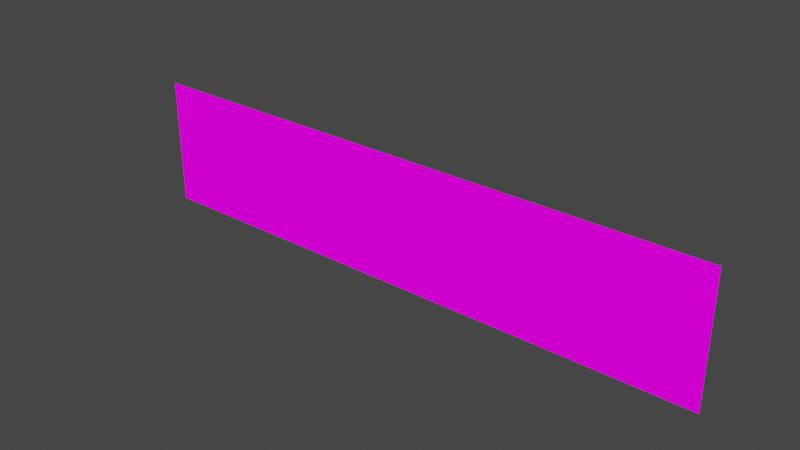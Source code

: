 # Source: clock_digits.blend  (saved by Blender 3.6.11; exported with 4.5.12 LTS)
import bpy
from mathutils import Matrix  # noqa: F401  (used for matrix-valued properties, if any)

bpy.ops.wm.read_factory_settings(use_empty=True)
scene = bpy.context.scene
scene.name = 'Scene'

# ---- collections
col_collection = bpy.data.collections.new('Collection'); scene.collection.children.link(col_collection)

# ---- images (referenced by path relative to the original .blend; pixels are not part of the script)
import os
ASSET_DIR = os.environ.get("B2B_ASSET_DIR", "")  # directory of the original .blend (textures are referenced by path, not embedded)
HERE = os.path.dirname(os.path.abspath(__file__))  # packed textures are extracted next to this script under _unpacked/

def load_image(name, relpath, width, height, colorspace="sRGB"):
    """Load a texture the original file referenced (path relative to the .blend, or extracted next to this script)."""
    p = next((c for c in (os.path.join(HERE, relpath), os.path.join(ASSET_DIR, relpath)) if relpath and os.path.exists(c)), "")
    if p:
        img = bpy.data.images.load(p, check_existing=True)
        img.name = name
    else:  # same state as the original file: an image datablock whose file is absent (Cycles renders it pink)
        img = bpy.data.images.new(name, width, height)
        img.source = "FILE"
        img.filepath = "//" + (relpath or name)
    img.colorspace_settings.name = colorspace
    return img
img_clock_digits_png = load_image('clock_digits.png', 'clock_digits.png', 1024, 1024, 'sRGB')

# ---- materials (node trees are filled in below, after node groups)
mat_clock_digits = bpy.data.materials.new('clock_digits')
mat_clock_digits.use_backface_culling = True
mat_clock_digits.use_transparent_shadow = False
mat_clock_digits.diffuse_color = (0.2784, 0.5583, 0.5116, 1.0)

# ---- material node trees
mat_clock_digits.use_nodes = True; mat_clock_digits.node_tree.nodes.clear()
_N = mat_clock_digits.node_tree.nodes; _L = mat_clock_digits.node_tree.links
n0 = _N.new('ShaderNodeOutputMaterial'); n0.name = 'Material Output'; n0.location = (360, 277)
n1 = _N.new('ShaderNodeEmission'); n1.name = 'Emission'; n1.location = (133, 210)
n2 = _N.new('ShaderNodeVertexColor'); n2.name = 'Vertex Color'; n2.location = (-459, 238)
n2.layer_name = 'Col'
n3 = _N.new('ShaderNodeTexImage'); n3.name = 'Image Texture'; n3.location = (-397, 75)
n3.image = img_clock_digits_png
n3.extension = 'EXTEND'
n4 = _N.new('ShaderNodeMix'); n4.name = 'Mix'; n4.location = (-87, 186)
n4.data_type = 'RGBA'
n4.blend_type = 'MULTIPLY'
n4.inputs[0].default_value = 1.0
n5 = _N.new('ShaderNodeCombineXYZ'); n5.name = 'Combine XYZ'; n5.location = (-619, 108)
n6 = _N.new('ShaderNodeUVMap'); n6.name = 'UV Map'; n6.location = (-1312, 110)
n6.uv_map = 'UVMap'
n7 = _N.new('ShaderNodeSeparateXYZ'); n7.name = 'Separate XYZ'; n7.location = (-1059, 156)
n8 = _N.new('ShaderNodeMath'); n8.name = 'Math'; n8.location = (-884, 403)
n8.operation = 'PINGPONG'
n8.use_clamp = True
n8.inputs[1].default_value = 1.0
n8.inputs[2].default_value = 0.0
n9 = _N.new('ShaderNodeMath'); n9.name = 'Math.001'; n9.location = (-899, 239)
n9.operation = 'PINGPONG'
n9.use_clamp = True
n9.inputs[1].default_value = 1.0
n9.inputs[2].default_value = 0.0
_L.new(n1.outputs[0], n0.inputs[0])
_L.new(n2.outputs[0], n4.inputs[6])
_L.new(n4.outputs[2], n1.inputs[0])
_L.new(n3.outputs[0], n4.inputs[7])
_L.new(n6.outputs[0], n7.inputs[0])
_L.new(n5.outputs[0], n3.inputs[0])
_L.new(n7.outputs[1], n9.inputs[0])
_L.new(n7.outputs[2], n5.inputs[2])
_L.new(n7.outputs[0], n8.inputs[0])
_L.new(n8.outputs[0], n5.inputs[0])
_L.new(n9.outputs[0], n5.inputs[1])
n0.is_active_output = True

# ---- world
world_world = bpy.data.worlds.new('World'); scene.world = world_world
world_world.use_nodes = True; world_world.node_tree.nodes.clear()
_N = world_world.node_tree.nodes; _L = world_world.node_tree.links
n0 = _N.new('ShaderNodeOutputWorld'); n0.name = 'World Output'; n0.location = (300, 300)
n1 = _N.new('ShaderNodeBackground'); n1.name = 'Background'; n1.location = (10, 300)
n1.inputs[0].default_value = (0.05088, 0.05088, 0.05088, 1.0)
_L.new(n1.outputs[0], n0.inputs[0])
n0.is_active_output = True
world_world.color = (0.05088, 0.05088, 0.05088)
world_world.use_sun_shadow = False
world_world.sun_shadow_jitter_overblur = 0.0

# ---- meshes
me_clock_digits = bpy.data.meshes.new('clock_digits')
me_clock_digits.from_pydata([(-12.63, 6.106, -5.019), (-22.35, 6.106, -5.019), (-22.35, 6.106, 4.698), (-12.63, 6.106, 4.698), (-0.9703, 6.106, -5.019), (-10.69, 6.106, -5.019), (-10.69, 6.106, 4.698), (-0.9703, 6.106, 4.698), (-10.69, 6.104, -5.015), (-12.63, 6.104, -5.015), (-12.63, 6.104, 4.702), (-10.69, 6.104, 4.702), (10.69, 6.106, -5.019), (0.9739, 6.106, -5.019), (0.9739, 6.106, 4.698), (10.69, 6.106, 4.698), (0.9739, 6.104, -5.015), (-0.9695, 6.104, -5.015), (-0.9695, 6.104, 4.702), (0.9739, 6.104, 4.702), (22.35, 6.106, -5.019), (12.64, 6.106, -5.019), (12.64, 6.106, 4.698), (22.35, 6.106, 4.698), (12.64, 6.104, -5.015), (10.69, 6.104, -5.015), (10.69, 6.104, 4.702), (12.64, 6.104, 4.702), (17.49, 6.106, 4.698), (17.49, 6.106, -5.019), (5.832, 6.106, 4.698), (5.832, 6.106, -5.019), (-5.829, 6.106, 4.698), (-5.829, 6.106, -5.019), (-17.49, 6.106, 4.698), (-17.49, 6.106, -5.019), (5.832, 6.106, -5.019), (5.832, 6.106, 4.698), (-5.829, 6.106, -5.019), (-5.829, 6.106, 4.698), (-17.49, 6.106, -5.019), (-17.49, 6.106, 4.698), (17.49, 6.106, -5.019), (17.49, 6.106, 4.698), (-12.63, 6.104, -0.1565), (-10.69, 6.104, -0.1565), (-0.9695, 6.104, -0.1565), (0.9739, 6.104, -0.1565), (10.69, 6.104, -0.1565), (12.64, 6.104, -0.1565)], [], [(40, 1, 2, 34), (38, 5, 6, 32), (36, 13, 14, 30), (44, 10, 11, 45), (42, 21, 22, 28), (46, 18, 19, 47), (20, 29, 43, 23), (12, 31, 37, 15), (4, 33, 39, 7), (0, 35, 41, 3), (48, 26, 27, 49), (25, 48, 49, 24), (17, 46, 47, 16), (9, 44, 45, 8)])
_uv = me_clock_digits.uv_layers.new(name='UVMap')
_uv.uv.foreach_set('vector', [0.0, 0.0, 0.09046, 0.0, 0.09046, 0.9996, 0.0, 0.9996, 0.0, 0.0, 0.09046, 0.0, 0.09046, 0.9996, 0.0, 0.9996, 0.0, 0.0, 0.09046, 0.0, 0.09046, 0.9996, 0.0, 0.9996, 0.9639, 0.5002, 0.9639, 1.0, 0.9264, 1.0, 0.9264, 0.5002, 0.0, -4.172e-07, 0.09046, 0.0, 0.09046, 0.9996, 0.0, 0.9996, 0.9639, 0.5002, 0.9639, 1.0, 0.9264, 1.0, 0.9264, 0.5002, 0.0, 0.0, 0.09046, 0.0, 0.09046, 0.9996, 0.0, 0.9996, 0.0, 0.0, 0.09046, -4.172e-07, 0.09046, 0.9996, 0.0, 0.9996, 0.0, 0.0, 0.09046, 0.0, 0.09046, 0.9996, 0.0, 0.9996, 0.0, -4.172e-07, 0.09046, 0.0, 0.09046, 0.9996, 0.0, 0.9996, 0.9639, 0.5002, 0.9639, 1.0, 0.9264, 1.0, 0.9264, 0.5002, 0.9639, 1.0, 0.9639, 0.5002, 0.9264, 0.5002, 0.9264, 1.0, 0.9639, 1.0, 0.9639, 0.5002, 0.9264, 0.5002, 0.9264, 1.0, 0.9639, 1.0, 0.9639, 0.5002, 0.9264, 0.5002, 0.9264, 1.0])
_ca = me_clock_digits.color_attributes.new('Col', 'BYTE_COLOR', 'CORNER')
_ca.data.foreach_set('color', [1.0, 1.0, 1.0, 1.0, 1.0, 1.0, 1.0, 1.0, 1.0, 1.0, 1.0, 1.0, 1.0, 1.0, 1.0, 1.0, 1.0, 1.0, 1.0, 1.0, 1.0, 1.0, 1.0, 1.0, 1.0, 1.0, 1.0, 1.0, 1.0, 1.0, 1.0, 1.0, 1.0, 1.0, 1.0, 1.0, 1.0, 1.0, 1.0, 1.0, 1.0, 1.0, 1.0, 1.0, 1.0, 1.0, 1.0, 1.0, 1.0, 1.0, 1.0, 1.0, 1.0, 1.0, 1.0, 1.0, 1.0, 1.0, 1.0, 1.0, 1.0, 1.0, 1.0, 1.0, 1.0, 1.0, 1.0, 1.0, 1.0, 1.0, 1.0, 1.0, 1.0, 1.0, 1.0, 1.0, 1.0, 1.0, 1.0, 1.0, 1.0, 1.0, 1.0, 1.0, 1.0, 1.0, 1.0, 1.0, 1.0, 1.0, 1.0, 1.0, 1.0, 1.0, 1.0, 1.0, 1.0, 1.0, 1.0, 1.0, 1.0, 1.0, 1.0, 1.0, 1.0, 1.0, 1.0, 1.0, 1.0, 1.0, 1.0, 1.0, 1.0, 1.0, 1.0, 1.0, 1.0, 1.0, 1.0, 1.0, 1.0, 1.0, 1.0, 1.0, 1.0, 1.0, 1.0, 1.0, 1.0, 1.0, 1.0, 1.0, 1.0, 1.0, 1.0, 1.0, 1.0, 1.0, 1.0, 1.0, 1.0, 1.0, 1.0, 1.0, 1.0, 1.0, 1.0, 1.0, 1.0, 1.0, 1.0, 1.0, 1.0, 1.0, 1.0, 1.0, 1.0, 1.0, 1.0, 1.0, 1.0, 1.0, 1.0, 1.0, 1.0, 1.0, 1.0, 1.0, 1.0, 1.0, 1.0, 1.0, 1.0, 1.0, 1.0, 1.0, 1.0, 1.0, 1.0, 1.0, 1.0, 1.0, 1.0, 1.0, 1.0, 1.0, 1.0, 1.0, 1.0, 1.0, 1.0, 1.0, 1.0, 1.0, 1.0, 1.0, 1.0, 1.0, 1.0, 1.0, 1.0, 1.0, 1.0, 1.0, 1.0, 1.0, 1.0, 1.0, 1.0, 1.0, 1.0, 1.0, 1.0, 1.0, 1.0, 1.0, 1.0, 1.0, 1.0, 1.0, 1.0, 1.0, 1.0, 1.0])
me_clock_digits.materials.append(mat_clock_digits)
me_clock_digits.use_remesh_fix_poles = True
me_clock_digits.use_remesh_preserve_attributes = False
me_clock_digits.update()
me_clock_digits.normals_split_custom_set([tuple(v) for v in zip(*[iter([-0.2393, 0.4092, -0.8805, 0.2392, 0.4092, 0.8805, -0.2393, 0.4092, -0.8805, -0.8805, 0.4092, 0.2393, -0.2393, 0.4092, -0.8805, 0.2392, 0.4092, 0.8805, -0.2393, 0.4092, -0.8805, -0.8805, 0.4092, 0.2393, -0.2393, 0.4092, -0.8805, 0.2392, 0.4092, 0.8805, -0.2393, 0.4092, -0.8805, -0.8805, 0.4092, 0.2393, -0.8805, 0.4092, -0.2392, -0.8805, 0.4092, -0.2393, -0.8805, 0.4092, -0.2393, -0.2393, 0.4092, 0.8805, -0.2393, 0.4092, -0.8805, 0.2392, 0.4092, 0.8805, -0.2393, 0.4092, -0.8805, -0.8805, 0.4092, 0.2393, -0.8805, 0.4092, -0.2392, -0.8805, 0.4092, -0.2393, -0.8805, 0.4092, -0.2393, -0.2393, 0.4092, 0.8805, -0.2393, 0.4092, -0.8805, -0.8805, 0.4092, 0.2393, -0.2393, 0.4092, -0.8805, 0.2392, 0.4092, 0.8805, -0.2393, 0.4092, -0.8805, -0.8805, 0.4092, 0.2393, -0.2393, 0.4092, -0.8805, 0.2392, 0.4092, 0.8805, -0.2393, 0.4092, -0.8805, -0.8805, 0.4092, 0.2393, -0.2393, 0.4092, -0.8805, 0.2392, 0.4092, 0.8805, -0.2393, 0.4092, -0.8805, -0.8805, 0.4092, 0.2393, -0.2393, 0.4092, -0.8805, 0.2392, 0.4092, 0.8805, -0.8805, 0.4092, -0.2392, -0.8805, 0.4092, -0.2393, -0.8805, 0.4092, -0.2393, -0.2393, 0.4092, 0.8805, -0.8805, 0.4092, -0.2392, -0.2392, 0.4092, 0.8805, -0.8805, 0.4092, -0.2393, -0.8805, 0.4092, -0.2393, -0.8805, 0.4092, -0.2392, -0.2392, 0.4092, 0.8805, -0.8805, 0.4092, -0.2393, -0.8805, 0.4092, -0.2393, -0.8805, 0.4092, -0.2392, -0.2392, 0.4092, 0.8805, -0.8805, 0.4092, -0.2393, -0.8805, 0.4092, -0.2393])] * 3)])
arm_armature = bpy.data.armatures.new('Armature')  # bones are not reproduced

# ---- objects
ob_clock_digits = bpy.data.objects.new('clock_digits', me_clock_digits)
ob_armature = bpy.data.objects.new('Armature', arm_armature)

# ---- transforms, parenting, visibility, modifiers, constraints
ob_clock_digits.parent = ob_armature
ob_clock_digits.location = (0.0, 0.0, 0.0)
ob_clock_digits.rotation_euler = (1.192e-07, -0.0, 0.0)
ob_clock_digits.scale = (0.01562, 0.01562, 0.01562)
_vg = ob_clock_digits.vertex_groups.new(name='root')
_vg.add([8, 9, 10, 11, 12, 15, 16, 17, 18, 19, 20, 21, 22, 23, 24, 25, 26, 27, 28, 29, 31, 37, 42, 43, 44, 45, 46, 47, 48, 49], 1.0, 'REPLACE')
_vg = ob_clock_digits.vertex_groups.new(name='minute_01')
_vg.add([13, 14, 30, 36], 1.0, 'REPLACE')
_vg = ob_clock_digits.vertex_groups.new(name='second_10')
_vg.add([4, 7, 33, 39], 1.0, 'REPLACE')
_vg = ob_clock_digits.vertex_groups.new(name='second_01')
_vg.add([5, 6, 32, 38], 1.0, 'REPLACE')
_vg = ob_clock_digits.vertex_groups.new(name='ms_10')
_vg.add([0, 3, 35, 41], 1.0, 'REPLACE')
_vg = ob_clock_digits.vertex_groups.new(name='ms_01')
_vg.add([1, 2, 34, 40], 1.0, 'REPLACE')
_m = ob_clock_digits.modifiers.new('Armature', 'ARMATURE')
_m.object = ob_armature
ob_armature.location = (0.0, 0.0, 0.0)

# ---- collection membership
col_collection.objects.link(ob_clock_digits)
col_collection.objects.link(ob_armature)

# ---- scene / render settings (as saved in the file)
scene.frame_start = 1; scene.frame_end = 250; scene.frame_set(1)
scene.render.engine = 'BLENDER_EEVEE_NEXT'
scene.cycles.sampling_pattern = 'TABULATED_SOBOL'
scene.cycles.use_light_tree = False
scene.view_settings.view_transform = 'Filmic'
bpy.context.view_layer.update()

# ---- added for rendering (the .blend has no active camera): camera
cam_auto = bpy.data.cameras.new('AutoCamera')
cam_auto.lens = 50.0
cam_auto.sensor_width = 36.0
cam_auto.clip_end = 1000.0
ob_auto_camera = bpy.data.objects.new('AutoCamera', cam_auto)
scene.collection.objects.link(ob_auto_camera)
ob_auto_camera.location = (0.661363, -0.6982, 0.526585)
ob_auto_camera.rotation_euler = (1.09748, -7.21219e-08, 0.694738)
scene.camera = ob_auto_camera
bpy.context.view_layer.update()
